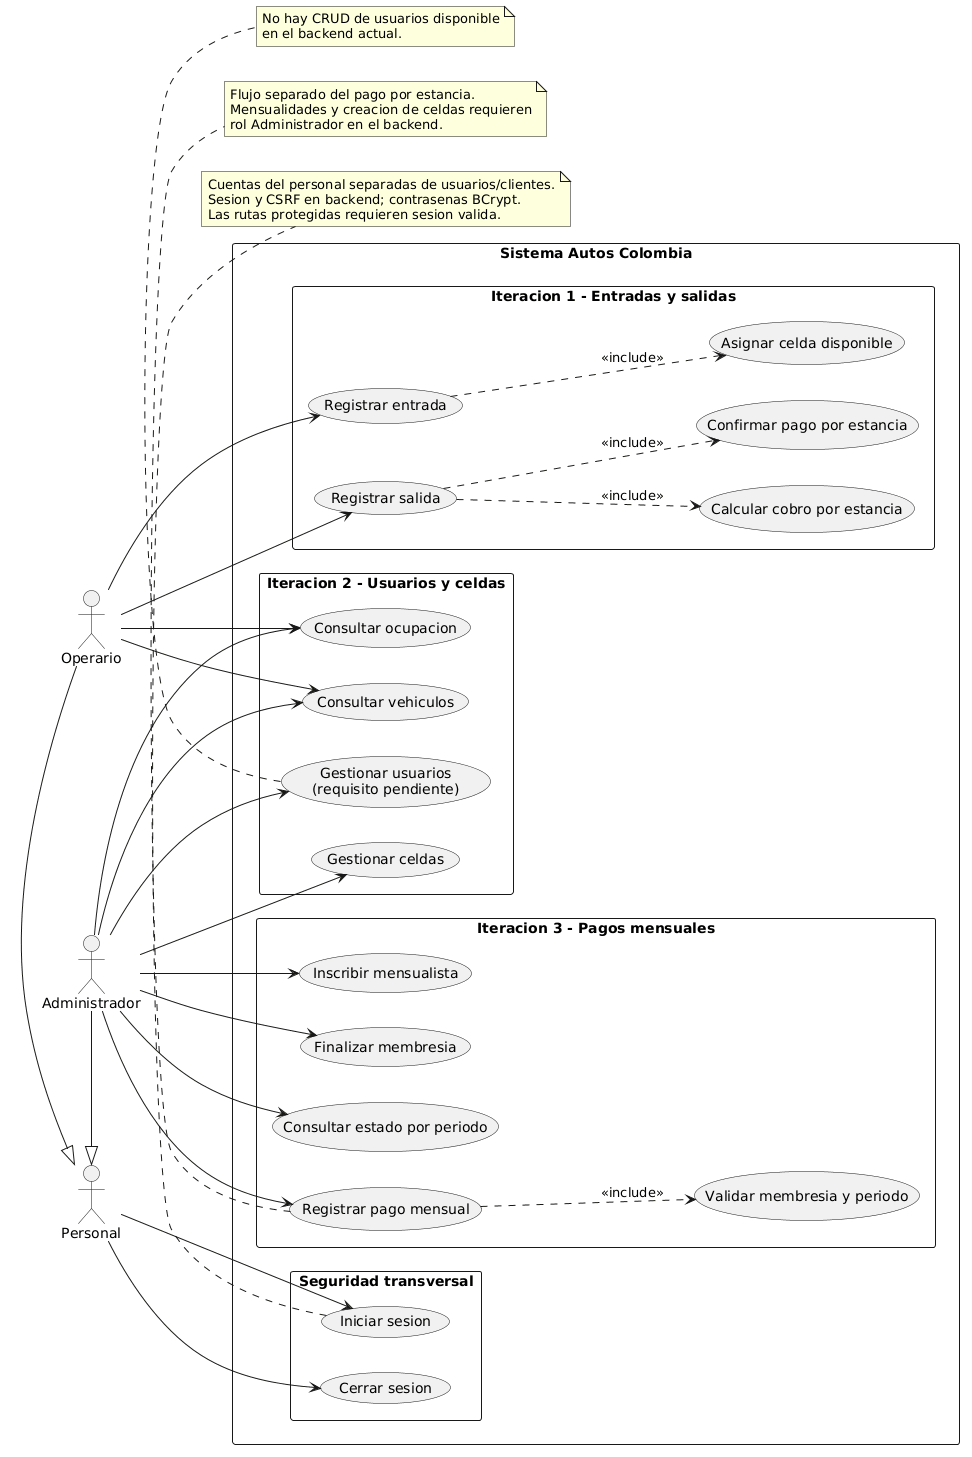

The diagram above was rendered by PlantUML. Its source (embedded in the PNG):
@startuml
left to right direction
skinparam packageStyle rectangle

actor Personal
actor Operario
actor Administrador

Operario -|> Personal
Administrador -|> Personal

rectangle "Sistema Autos Colombia" {
  package "Seguridad transversal" {
    usecase "Iniciar sesion" as UC_Login
    usecase "Cerrar sesion" as UC_Logout
  }

  package "Iteracion 1 - Entradas y salidas" {
    usecase "Registrar entrada" as UC_Entrada
    usecase "Asignar celda disponible" as UC_Asignar
    usecase "Registrar salida" as UC_Salida
    usecase "Calcular cobro por estancia" as UC_Calcular
    usecase "Confirmar pago por estancia" as UC_PagoEstancia
  }

  package "Iteracion 2 - Usuarios y celdas" {
    usecase "Gestionar usuarios\n(requisito pendiente)" as UC_Usuarios
    usecase "Consultar vehiculos" as UC_Vehiculos
    usecase "Gestionar celdas" as UC_Celdas
    usecase "Consultar ocupacion" as UC_Ocupacion
  }

  package "Iteracion 3 - Pagos mensuales" {
    usecase "Inscribir mensualista" as UC_Inscribir
    usecase "Finalizar membresia" as UC_Finalizar
    usecase "Registrar pago mensual" as UC_PagoMensual
    usecase "Consultar estado por periodo" as UC_Estado
    usecase "Validar membresia y periodo" as UC_Validar
  }
}

Personal --> UC_Login
Personal --> UC_Logout
Operario --> UC_Entrada
Operario --> UC_Salida
Operario --> UC_Vehiculos
Operario --> UC_Ocupacion
Administrador --> UC_Vehiculos
Administrador --> UC_Usuarios
Administrador --> UC_Celdas
Administrador --> UC_Ocupacion
Administrador --> UC_Inscribir
Administrador --> UC_Finalizar
Administrador --> UC_PagoMensual
Administrador --> UC_Estado

UC_Entrada ..> UC_Asignar : <<include>>
UC_Salida ..> UC_Calcular : <<include>>
UC_Salida ..> UC_PagoEstancia : <<include>>
UC_PagoMensual ..> UC_Validar : <<include>>

note bottom of UC_Login
  Cuentas del personal separadas de usuarios/clientes.
  Sesion y CSRF en backend; contrasenas BCrypt.
  Las rutas protegidas requieren sesion valida.
end note
note bottom of UC_PagoMensual
  Flujo separado del pago por estancia.
  Mensualidades y creacion de celdas requieren
  rol Administrador en el backend.
end note
note bottom of UC_Usuarios
  No hay CRUD de usuarios disponible
  en el backend actual.
end note
@enduml